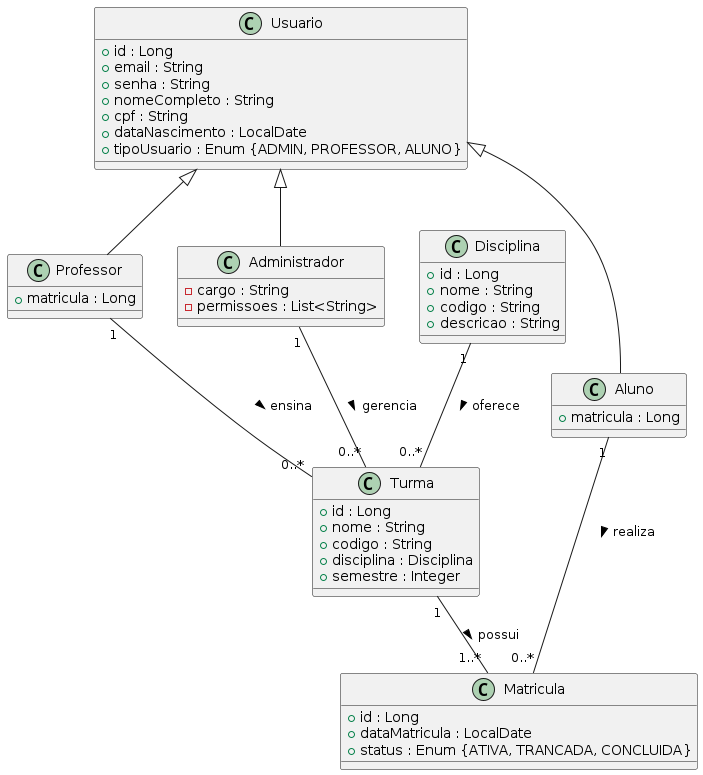

The diagram above was rendered by PlantUML. Its source (embedded in the PNG):
@startuml
class Usuario {
  +id : Long
  +email : String
  +senha : String
  +nomeCompleto : String
  +cpf : String
  +dataNascimento : LocalDate
  +tipoUsuario : Enum {ADMIN, PROFESSOR, ALUNO}
}

class Administrador {
  -cargo : String
  -permissoes : List<String>
}

class Professor {
  +matricula : Long
}

class Aluno {
  +matricula : Long
}

class Disciplina {
  +id : Long
  +nome : String
  +codigo : String
  +descricao : String
}

class Turma {
  +id : Long
  +nome : String
  +codigo : String
  +disciplina : Disciplina
  +semestre : Integer
}

class Matricula {
  +id : Long
  +dataMatricula : LocalDate
  +status : Enum {ATIVA, TRANCADA, CONCLUIDA}
}

' =====================
' Heranças
' =====================

Usuario <|-- Administrador
Usuario <|-- Professor
Usuario <|-- Aluno

' =====================
' Relacionamentos
' =====================

Disciplina "1" -- "0..*" Turma : oferece >
Turma "1" -- "1..*" Matricula : possui >

Aluno "1" -- "0..*" Matricula : realiza >
Professor "1" -- "0..*" Turma : ensina >
Administrador "1" -- "0..*" Turma : gerencia >

@enduml